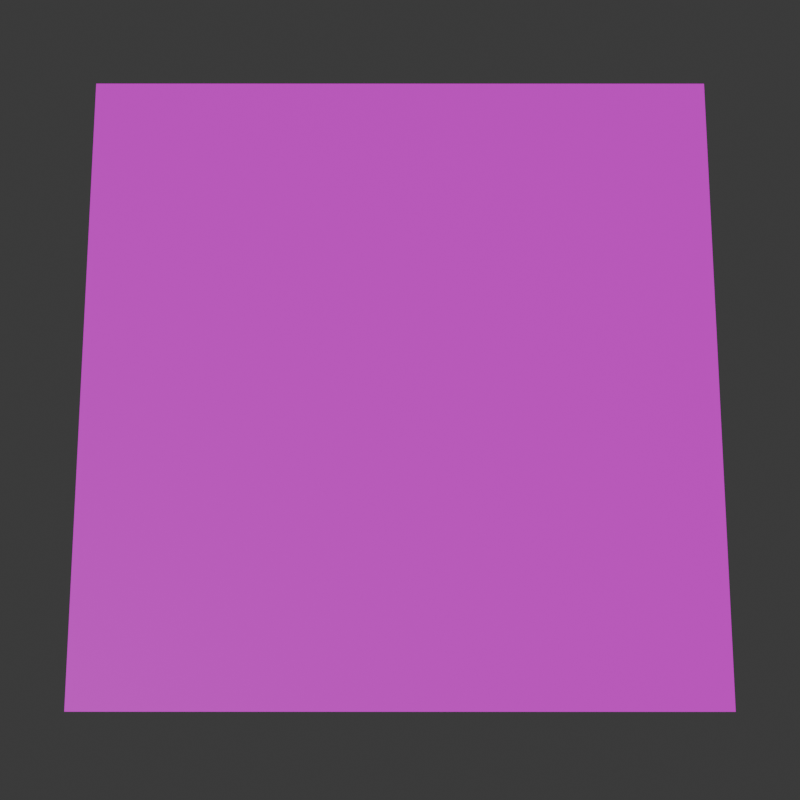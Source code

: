 # Source: road.blend  (saved by Blender 4.0.36; exported with 4.5.12 LTS)
import bpy
from mathutils import Matrix  # noqa: F401  (used for matrix-valued properties, if any)

bpy.ops.wm.read_factory_settings(use_empty=True)
scene = bpy.context.scene
scene.name = 'Scene'

# ---- collections
col_collection = bpy.data.collections.new('Collection'); scene.collection.children.link(col_collection)
col_camera = bpy.data.collections.new('Camera'); scene.collection.children.link(col_camera)

# ---- images (referenced by path relative to the original .blend; pixels are not part of the script)
import os
ASSET_DIR = os.environ.get("B2B_ASSET_DIR", "")  # directory of the original .blend (textures are referenced by path, not embedded)
HERE = os.path.dirname(os.path.abspath(__file__))  # packed textures are extracted next to this script under _unpacked/

def load_image(name, relpath, width, height, colorspace="sRGB"):
    """Load a texture the original file referenced (path relative to the .blend, or extracted next to this script)."""
    p = next((c for c in (os.path.join(HERE, relpath), os.path.join(ASSET_DIR, relpath)) if relpath and os.path.exists(c)), "")
    if p:
        img = bpy.data.images.load(p, check_existing=True)
        img.name = name
    else:  # same state as the original file: an image datablock whose file is absent (Cycles renders it pink)
        img = bpy.data.images.new(name, width, height)
        img.source = "FILE"
        img.filepath = "//" + (relpath or name)
    img.colorspace_settings.name = colorspace
    return img
img_cobbleroad_png = load_image('cobbleroad.png', 'cobbleroad.png', 1024, 1024, 'sRGB')

# ---- materials (node trees are filled in below, after node groups)
mat_material_001 = bpy.data.materials.new('Material.001')
mat_material_001.use_transparent_shadow = False

# ---- material node trees
mat_material_001.use_nodes = True; mat_material_001.node_tree.nodes.clear()
_N = mat_material_001.node_tree.nodes; _L = mat_material_001.node_tree.links
n0 = _N.new('ShaderNodeBsdfPrincipled'); n0.name = 'Principled BSDF'; n0.location = (10, 300)
n0.inputs[3].default_value = 1.45
n1 = _N.new('ShaderNodeOutputMaterial'); n1.name = 'Material Output'; n1.location = (300, 300)
n2 = _N.new('ShaderNodeTexImage'); n2.name = 'Image Texture'; n2.location = (-280, 275)
n2.image = img_cobbleroad_png
_L.new(n0.outputs[0], n1.inputs[0])
_L.new(n2.outputs[0], n0.inputs[0])
n1.is_active_output = True

# ---- world
world_world = bpy.data.worlds.new('World'); scene.world = world_world
world_world.use_nodes = True; world_world.node_tree.nodes.clear()
_N = world_world.node_tree.nodes; _L = world_world.node_tree.links
n0 = _N.new('ShaderNodeOutputWorld'); n0.name = 'World Output'; n0.location = (300, 300)
n1 = _N.new('ShaderNodeBackground'); n1.name = 'Background'; n1.location = (10, 300)
n1.inputs[0].default_value = (0.05088, 0.05088, 0.05088, 1.0)
_L.new(n1.outputs[0], n0.inputs[0])
n0.is_active_output = True
world_world.color = (0.05088, 0.05088, 0.05088)
world_world.use_sun_shadow = False
world_world.sun_shadow_jitter_overblur = 0.0

# ---- cameras
cam_camera = bpy.data.cameras.new('Camera')

# ---- lights
light_sun = bpy.data.lights.new('Sun', 'SUN')
light_sun.transmission_factor = 0.0
light_sun.energy = 2.41

# ---- meshes
me_plane = bpy.data.meshes.new('Plane')
me_plane.from_pydata([(-1.0, -1.0, 0.0), (1.0, -1.0, 0.0), (-1.0, 1.0, 0.0), (1.0, 1.0, 0.0)], [], [(0, 1, 3, 2)])
_uv = me_plane.uv_layers.new(name='UVMap')
_uv.uv.foreach_set('vector', [0.0, 0.0, 1.0, 0.0, 1.0, 1.0, 0.0, 1.0])
me_plane.materials.append(mat_material_001)
me_plane.update()

# ---- objects
ob_road = bpy.data.objects.new('Road', me_plane)
ob_camera = bpy.data.objects.new('Camera', cam_camera)
ob_sun = bpy.data.objects.new('Sun', light_sun)

# ---- transforms, parenting, visibility, modifiers, constraints
ob_road.location = (0.0, 0.0, 0.0)
ob_road.scale = (0.5, 0.5, 0.5)
ob_camera.location = (0.33, 0.0, 1.71)
ob_camera.rotation_euler = (0.1745, 0.0, 1.571)
ob_camera.hide_render = True
ob_sun.location = (4.1, 0.0, 3.4)
ob_sun.rotation_euler = (1.047, 0.0, 1.571)
ob_sun.hide_render = True

# ---- collection membership
col_collection.objects.link(ob_road)
col_camera.objects.link(ob_camera)
col_camera.objects.link(ob_sun)
def _layer_coll(name, lc=None):
    lc = lc or bpy.context.view_layer.layer_collection
    for c in lc.children:
        if c.name == name: return c
        r = _layer_coll(name, c)
        if r: return r
_layer_coll('Camera').exclude = True

# ---- scene / render settings (as saved in the file)
scene.camera = ob_camera
scene.frame_start = 1; scene.frame_end = 250; scene.frame_set(1)
scene.render.engine = 'BLENDER_EEVEE_NEXT'
scene.render.resolution_x = 1080
scene.render.film_transparent = True
scene.cycles.sampling_pattern = 'TABULATED_SOBOL'
bpy.context.view_layer.update()

# ---- added for rendering (the .blend has no usable light): sun
light_auto_sun = bpy.data.lights.new('AutoSun', 'SUN')
light_auto_sun.energy = 3.0
light_auto_sun.angle = 0.0523599
ob_auto_sun = bpy.data.objects.new('AutoSun', light_auto_sun)
scene.collection.objects.link(ob_auto_sun)
ob_auto_sun.rotation_euler = (0.872665, 0.174533, 0.523599)
bpy.context.view_layer.update()
